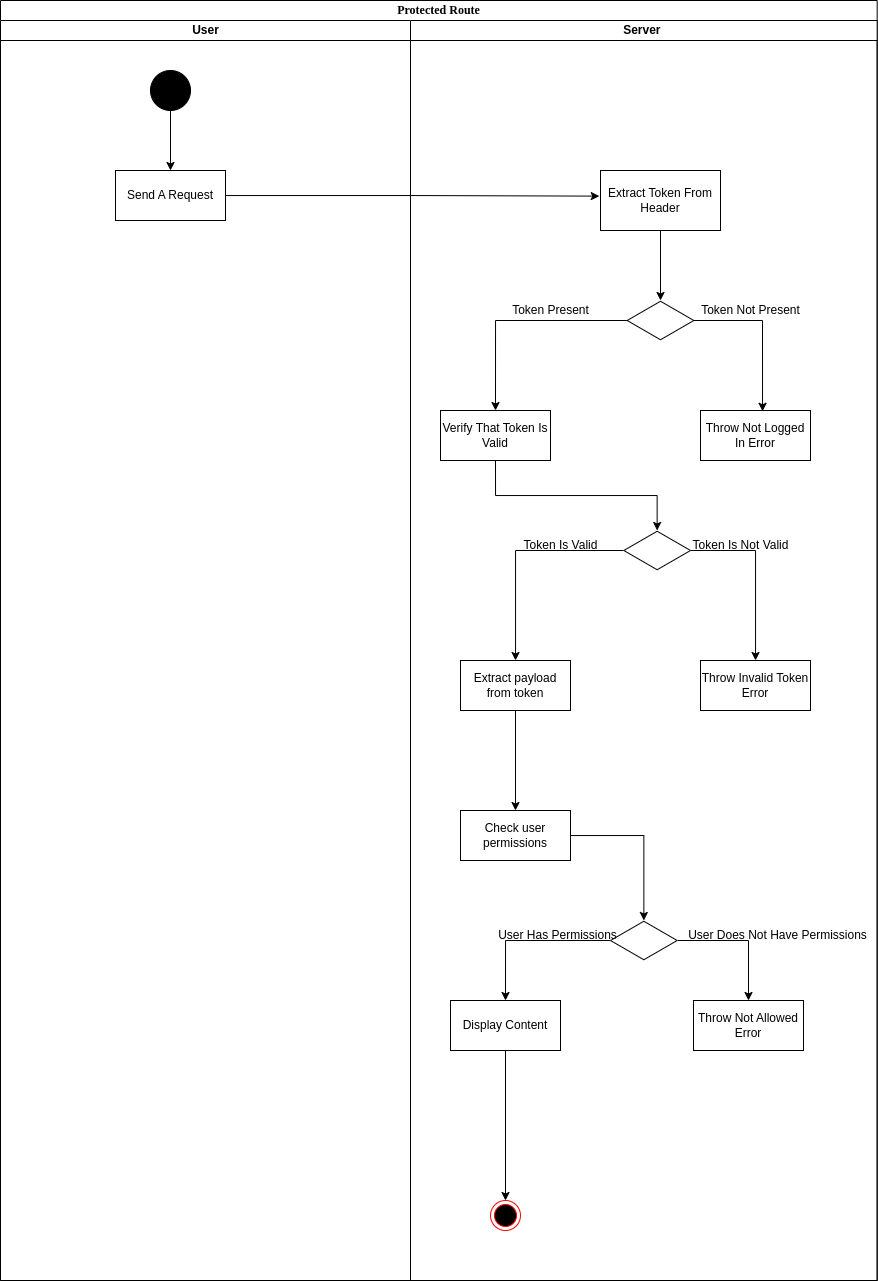

The diagram above was exported from draw.io. Its source (the exported page's mxGraphModel, read from the mxfile embedded in the PNG):
<mxGraphModel dx="1134" dy="578" grid="1" gridSize="10" guides="1" tooltips="1" connect="1" arrows="1" fold="1" page="1" pageScale="1" pageWidth="850" pageHeight="1100" background="none" math="0" shadow="0">
  <root>
    <mxCell id="0" />
    <mxCell id="1" parent="0" />
    <mxCell id="1c1d494c118603dd-1" value="Protected Route" style="swimlane;html=1;childLayout=stackLayout;startSize=20;rounded=0;shadow=0;comic=0;labelBackgroundColor=none;strokeWidth=1;fontFamily=Verdana;fontSize=12;align=center;" parent="1" vertex="1">
      <mxGeometry x="40" y="20" width="876.67" height="1280" as="geometry" />
    </mxCell>
    <mxCell id="1c1d494c118603dd-2" value="User" style="swimlane;html=1;startSize=20;" parent="1c1d494c118603dd-1" vertex="1">
      <mxGeometry y="20" width="410" height="1260" as="geometry" />
    </mxCell>
    <mxCell id="msGAoDJ-FBelNp5nex6K-4" style="edgeStyle=orthogonalEdgeStyle;rounded=0;orthogonalLoop=1;jettySize=auto;html=1;entryX=0.5;entryY=0;entryDx=0;entryDy=0;" edge="1" parent="1c1d494c118603dd-2" source="60571a20871a0731-4" target="msGAoDJ-FBelNp5nex6K-3">
      <mxGeometry relative="1" as="geometry" />
    </mxCell>
    <mxCell id="60571a20871a0731-4" value="" style="ellipse;whiteSpace=wrap;html=1;rounded=0;shadow=0;comic=0;labelBackgroundColor=none;strokeWidth=1;fillColor=#000000;fontFamily=Verdana;fontSize=12;align=center;" parent="1c1d494c118603dd-2" vertex="1">
      <mxGeometry x="150" y="50" width="40" height="40" as="geometry" />
    </mxCell>
    <mxCell id="msGAoDJ-FBelNp5nex6K-3" value="Send A Request" style="html=1;whiteSpace=wrap;" vertex="1" parent="1c1d494c118603dd-2">
      <mxGeometry x="115" y="150" width="110" height="50" as="geometry" />
    </mxCell>
    <mxCell id="1c1d494c118603dd-3" value="Server&amp;nbsp;" style="swimlane;html=1;startSize=20;" parent="1c1d494c118603dd-1" vertex="1">
      <mxGeometry x="410" y="20" width="466.66999999999996" height="1260" as="geometry" />
    </mxCell>
    <mxCell id="msGAoDJ-FBelNp5nex6K-10" style="edgeStyle=orthogonalEdgeStyle;rounded=0;orthogonalLoop=1;jettySize=auto;html=1;entryX=0.5;entryY=0;entryDx=0;entryDy=0;entryPerimeter=0;" edge="1" parent="1c1d494c118603dd-3" source="msGAoDJ-FBelNp5nex6K-5" target="msGAoDJ-FBelNp5nex6K-8">
      <mxGeometry relative="1" as="geometry" />
    </mxCell>
    <mxCell id="msGAoDJ-FBelNp5nex6K-5" value="Extract Token From Header" style="rounded=0;whiteSpace=wrap;html=1;" vertex="1" parent="1c1d494c118603dd-3">
      <mxGeometry x="190" y="150" width="120" height="60" as="geometry" />
    </mxCell>
    <mxCell id="msGAoDJ-FBelNp5nex6K-11" style="edgeStyle=orthogonalEdgeStyle;rounded=0;orthogonalLoop=1;jettySize=auto;html=1;entryX=0.564;entryY=0.016;entryDx=0;entryDy=0;entryPerimeter=0;" edge="1" parent="1c1d494c118603dd-3" source="msGAoDJ-FBelNp5nex6K-8" target="msGAoDJ-FBelNp5nex6K-9">
      <mxGeometry relative="1" as="geometry" />
    </mxCell>
    <mxCell id="msGAoDJ-FBelNp5nex6K-13" style="edgeStyle=orthogonalEdgeStyle;rounded=0;orthogonalLoop=1;jettySize=auto;html=1;entryX=0.5;entryY=0;entryDx=0;entryDy=0;" edge="1" parent="1c1d494c118603dd-3" source="msGAoDJ-FBelNp5nex6K-8" target="msGAoDJ-FBelNp5nex6K-12">
      <mxGeometry relative="1" as="geometry" />
    </mxCell>
    <mxCell id="msGAoDJ-FBelNp5nex6K-8" value="" style="html=1;whiteSpace=wrap;aspect=fixed;shape=isoRectangle;" vertex="1" parent="1c1d494c118603dd-3">
      <mxGeometry x="216.67000000000002" y="280" width="66.67" height="40" as="geometry" />
    </mxCell>
    <mxCell id="msGAoDJ-FBelNp5nex6K-9" value="Throw Not Logged In Error" style="html=1;whiteSpace=wrap;" vertex="1" parent="1c1d494c118603dd-3">
      <mxGeometry x="290" y="390" width="110" height="50" as="geometry" />
    </mxCell>
    <mxCell id="msGAoDJ-FBelNp5nex6K-20" style="edgeStyle=orthogonalEdgeStyle;rounded=0;orthogonalLoop=1;jettySize=auto;html=1;exitX=0.5;exitY=1;exitDx=0;exitDy=0;" edge="1" parent="1c1d494c118603dd-3" source="msGAoDJ-FBelNp5nex6K-12" target="msGAoDJ-FBelNp5nex6K-16">
      <mxGeometry relative="1" as="geometry" />
    </mxCell>
    <mxCell id="msGAoDJ-FBelNp5nex6K-12" value="Verify That Token Is Valid" style="html=1;whiteSpace=wrap;" vertex="1" parent="1c1d494c118603dd-3">
      <mxGeometry x="30" y="390" width="110" height="50" as="geometry" />
    </mxCell>
    <mxCell id="msGAoDJ-FBelNp5nex6K-14" value="Token Not Present" style="text;html=1;align=center;verticalAlign=middle;resizable=0;points=[];autosize=1;strokeColor=none;fillColor=none;" vertex="1" parent="1c1d494c118603dd-3">
      <mxGeometry x="280" y="275" width="120" height="30" as="geometry" />
    </mxCell>
    <mxCell id="msGAoDJ-FBelNp5nex6K-15" value="Token Present" style="text;html=1;align=center;verticalAlign=middle;resizable=0;points=[];autosize=1;strokeColor=none;fillColor=none;" vertex="1" parent="1c1d494c118603dd-3">
      <mxGeometry x="90" y="275" width="100" height="30" as="geometry" />
    </mxCell>
    <mxCell id="msGAoDJ-FBelNp5nex6K-21" style="edgeStyle=orthogonalEdgeStyle;rounded=0;orthogonalLoop=1;jettySize=auto;html=1;" edge="1" parent="1c1d494c118603dd-3" source="msGAoDJ-FBelNp5nex6K-16" target="msGAoDJ-FBelNp5nex6K-18">
      <mxGeometry relative="1" as="geometry" />
    </mxCell>
    <mxCell id="msGAoDJ-FBelNp5nex6K-22" style="edgeStyle=orthogonalEdgeStyle;rounded=0;orthogonalLoop=1;jettySize=auto;html=1;" edge="1" parent="1c1d494c118603dd-3" source="msGAoDJ-FBelNp5nex6K-16" target="msGAoDJ-FBelNp5nex6K-17">
      <mxGeometry relative="1" as="geometry" />
    </mxCell>
    <mxCell id="msGAoDJ-FBelNp5nex6K-16" value="" style="html=1;whiteSpace=wrap;aspect=fixed;shape=isoRectangle;" vertex="1" parent="1c1d494c118603dd-3">
      <mxGeometry x="213.33000000000004" y="510" width="66.67" height="40" as="geometry" />
    </mxCell>
    <mxCell id="msGAoDJ-FBelNp5nex6K-17" value="Throw Invalid Token Error" style="html=1;whiteSpace=wrap;" vertex="1" parent="1c1d494c118603dd-3">
      <mxGeometry x="290" y="640" width="110" height="50" as="geometry" />
    </mxCell>
    <mxCell id="msGAoDJ-FBelNp5nex6K-25" style="edgeStyle=orthogonalEdgeStyle;rounded=0;orthogonalLoop=1;jettySize=auto;html=1;" edge="1" parent="1c1d494c118603dd-3" source="msGAoDJ-FBelNp5nex6K-18" target="msGAoDJ-FBelNp5nex6K-19">
      <mxGeometry relative="1" as="geometry" />
    </mxCell>
    <mxCell id="msGAoDJ-FBelNp5nex6K-18" value="Extract payload from token" style="html=1;whiteSpace=wrap;" vertex="1" parent="1c1d494c118603dd-3">
      <mxGeometry x="50" y="640" width="110" height="50" as="geometry" />
    </mxCell>
    <mxCell id="msGAoDJ-FBelNp5nex6K-30" style="edgeStyle=orthogonalEdgeStyle;rounded=0;orthogonalLoop=1;jettySize=auto;html=1;" edge="1" parent="1c1d494c118603dd-3" source="msGAoDJ-FBelNp5nex6K-19" target="msGAoDJ-FBelNp5nex6K-26">
      <mxGeometry relative="1" as="geometry">
        <mxPoint x="270" y="890" as="targetPoint" />
      </mxGeometry>
    </mxCell>
    <mxCell id="msGAoDJ-FBelNp5nex6K-19" value="Check user permissions" style="html=1;whiteSpace=wrap;" vertex="1" parent="1c1d494c118603dd-3">
      <mxGeometry x="50" y="790" width="110" height="50" as="geometry" />
    </mxCell>
    <mxCell id="msGAoDJ-FBelNp5nex6K-23" value="Token Is Not Valid" style="text;html=1;align=center;verticalAlign=middle;resizable=0;points=[];autosize=1;strokeColor=none;fillColor=none;" vertex="1" parent="1c1d494c118603dd-3">
      <mxGeometry x="270" y="510" width="120" height="30" as="geometry" />
    </mxCell>
    <mxCell id="msGAoDJ-FBelNp5nex6K-24" value="Token Is Valid" style="text;html=1;align=center;verticalAlign=middle;resizable=0;points=[];autosize=1;strokeColor=none;fillColor=none;" vertex="1" parent="1c1d494c118603dd-3">
      <mxGeometry x="100" y="510" width="100" height="30" as="geometry" />
    </mxCell>
    <mxCell id="msGAoDJ-FBelNp5nex6K-31" style="edgeStyle=orthogonalEdgeStyle;rounded=0;orthogonalLoop=1;jettySize=auto;html=1;entryX=0.5;entryY=0;entryDx=0;entryDy=0;" edge="1" parent="1c1d494c118603dd-3" source="msGAoDJ-FBelNp5nex6K-26" target="msGAoDJ-FBelNp5nex6K-28">
      <mxGeometry relative="1" as="geometry" />
    </mxCell>
    <mxCell id="msGAoDJ-FBelNp5nex6K-32" style="edgeStyle=orthogonalEdgeStyle;rounded=0;orthogonalLoop=1;jettySize=auto;html=1;entryX=0.5;entryY=0;entryDx=0;entryDy=0;" edge="1" parent="1c1d494c118603dd-3" source="msGAoDJ-FBelNp5nex6K-26" target="msGAoDJ-FBelNp5nex6K-27">
      <mxGeometry relative="1" as="geometry" />
    </mxCell>
    <mxCell id="msGAoDJ-FBelNp5nex6K-26" value="" style="html=1;whiteSpace=wrap;aspect=fixed;shape=isoRectangle;" vertex="1" parent="1c1d494c118603dd-3">
      <mxGeometry x="200" y="900" width="66.67" height="40" as="geometry" />
    </mxCell>
    <mxCell id="msGAoDJ-FBelNp5nex6K-27" value="Throw Not Allowed Error" style="html=1;whiteSpace=wrap;" vertex="1" parent="1c1d494c118603dd-3">
      <mxGeometry x="283" y="980" width="110" height="50" as="geometry" />
    </mxCell>
    <mxCell id="msGAoDJ-FBelNp5nex6K-35" style="edgeStyle=orthogonalEdgeStyle;rounded=0;orthogonalLoop=1;jettySize=auto;html=1;entryX=0.5;entryY=0;entryDx=0;entryDy=0;" edge="1" parent="1c1d494c118603dd-3" source="msGAoDJ-FBelNp5nex6K-28" target="msGAoDJ-FBelNp5nex6K-29">
      <mxGeometry relative="1" as="geometry" />
    </mxCell>
    <mxCell id="msGAoDJ-FBelNp5nex6K-28" value="Display Content" style="html=1;whiteSpace=wrap;" vertex="1" parent="1c1d494c118603dd-3">
      <mxGeometry x="40" y="980" width="110" height="50" as="geometry" />
    </mxCell>
    <mxCell id="msGAoDJ-FBelNp5nex6K-29" value="" style="ellipse;html=1;shape=endState;fillColor=#000000;strokeColor=#ff0000;" vertex="1" parent="1c1d494c118603dd-3">
      <mxGeometry x="80" y="1180" width="30" height="30" as="geometry" />
    </mxCell>
    <mxCell id="msGAoDJ-FBelNp5nex6K-33" value="User Does Not Have Permissions" style="text;html=1;align=center;verticalAlign=middle;resizable=0;points=[];autosize=1;strokeColor=none;fillColor=none;" vertex="1" parent="1c1d494c118603dd-3">
      <mxGeometry x="266.66999999999996" y="900" width="200" height="30" as="geometry" />
    </mxCell>
    <mxCell id="msGAoDJ-FBelNp5nex6K-34" value="User Has Permissions" style="text;html=1;align=center;verticalAlign=middle;resizable=0;points=[];autosize=1;strokeColor=none;fillColor=none;" vertex="1" parent="1c1d494c118603dd-3">
      <mxGeometry x="76.66999999999996" y="900" width="140" height="30" as="geometry" />
    </mxCell>
    <mxCell id="msGAoDJ-FBelNp5nex6K-6" style="edgeStyle=orthogonalEdgeStyle;rounded=0;orthogonalLoop=1;jettySize=auto;html=1;entryX=-0.01;entryY=0.427;entryDx=0;entryDy=0;entryPerimeter=0;" edge="1" parent="1c1d494c118603dd-1" source="msGAoDJ-FBelNp5nex6K-3" target="msGAoDJ-FBelNp5nex6K-5">
      <mxGeometry relative="1" as="geometry">
        <mxPoint x="590" y="195" as="targetPoint" />
      </mxGeometry>
    </mxCell>
  </root>
</mxGraphModel>